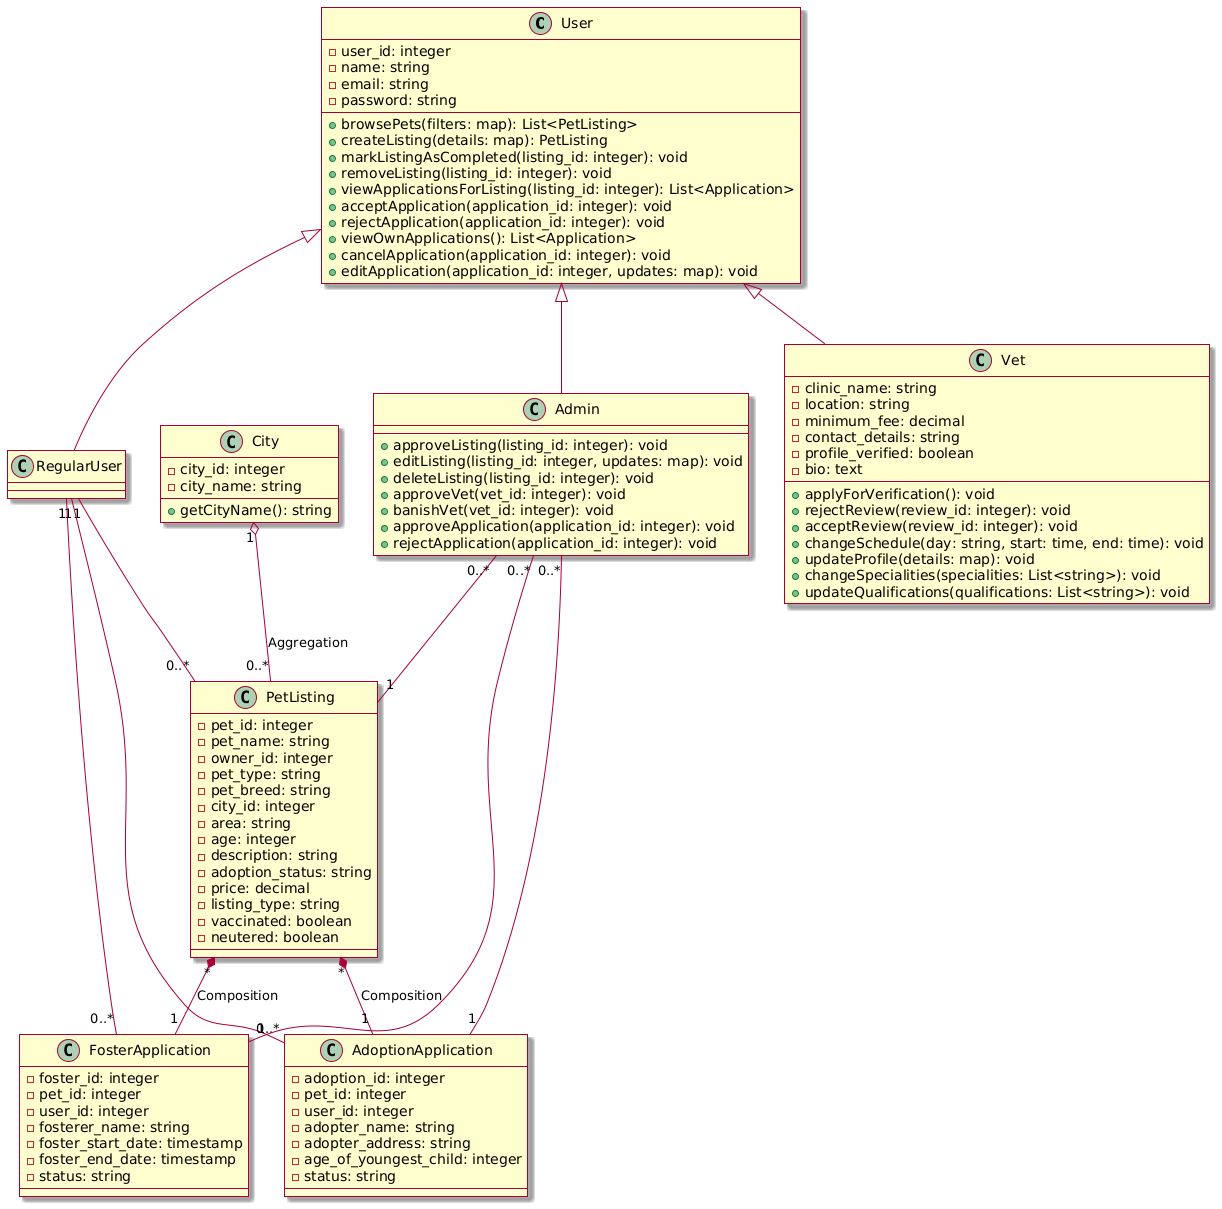

The diagram above was rendered by PlantUML. Its source (embedded in the PNG):
@startuml
skin rose

class User {
  - user_id: integer
  - name: string
  - email: string
  - password: string

  + browsePets(filters: map): List<PetListing>
  + createListing(details: map): PetListing
  + markListingAsCompleted(listing_id: integer): void
  + removeListing(listing_id: integer): void
  + viewApplicationsForListing(listing_id: integer): List<Application>
  + acceptApplication(application_id: integer): void
  + rejectApplication(application_id: integer): void
  + viewOwnApplications(): List<Application>
  + cancelApplication(application_id: integer): void
  + editApplication(application_id: integer, updates: map): void
}

class RegularUser {

}

class Vet {
  - clinic_name: string
  - location: string
  - minimum_fee: decimal
  - contact_details: string
  - profile_verified: boolean
  - bio: text

  + applyForVerification(): void
  + rejectReview(review_id: integer): void
  + acceptReview(review_id: integer): void
  + changeSchedule(day: string, start: time, end: time): void
  + updateProfile(details: map): void
  + changeSpecialities(specialities: List<string>): void
  + updateQualifications(qualifications: List<string>): void
}

class Admin {
  + approveListing(listing_id: integer): void
  + editListing(listing_id: integer, updates: map): void
  + deleteListing(listing_id: integer): void
  + approveVet(vet_id: integer): void
  + banishVet(vet_id: integer): void
  + approveApplication(application_id: integer): void
  + rejectApplication(application_id: integer): void
}

class City {
  - city_id: integer
  - city_name: string

  + getCityName(): string
}

class PetListing {
  - pet_id: integer
  - pet_name: string
  - owner_id: integer
  - pet_type: string
  - pet_breed: string
  - city_id: integer
  - area: string
  - age: integer
  - description: string
  - adoption_status: string
  - price: decimal
  - listing_type: string
  - vaccinated: boolean
  - neutered: boolean
}

class AdoptionApplication {
  - adoption_id: integer
  - pet_id: integer
  - user_id: integer
  - adopter_name: string
  - adopter_address: string
  - age_of_youngest_child: integer
  - status: string
}

class FosterApplication {
  - foster_id: integer
  - pet_id: integer
  - user_id: integer
  - fosterer_name: string
  - foster_start_date: timestamp
  - foster_end_date: timestamp
  - status: string
}

User <|-- RegularUser
User <|-- Vet
User <|-- Admin

City "1" o-- "0..*" PetListing : Aggregation
PetListing "*" *-- "1" AdoptionApplication : Composition
PetListing "*" *-- "1" FosterApplication : Composition
RegularUser "1" -- "0..*" PetListing
RegularUser "1" -- "0..*" AdoptionApplication
RegularUser "1" -- "0..*" FosterApplication
Admin "0..*" -- "1" PetListing
Admin "0..*" -- "1" AdoptionApplication
Admin "0..*" -- "1" FosterApplication
@enduml